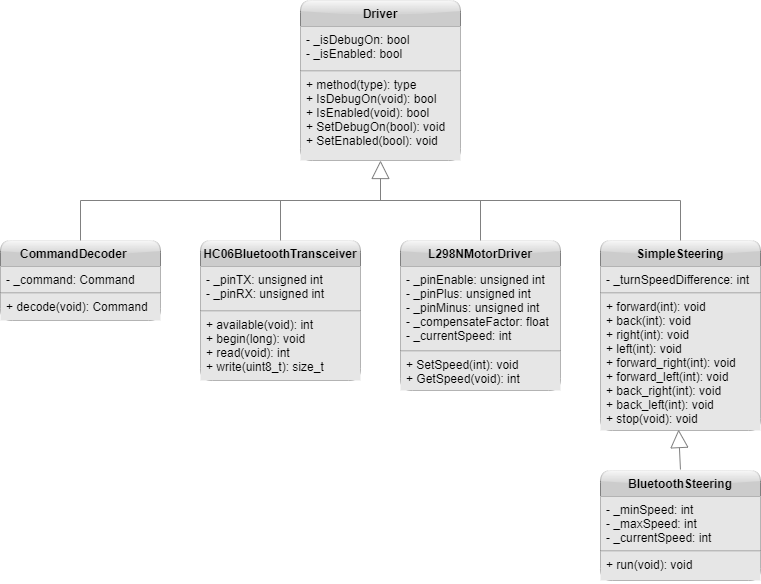

The diagram above was exported from draw.io. Its source (the exported page's mxGraphModel, read from the mxfile embedded in the PNG):
<mxGraphModel dx="1103" dy="626" grid="1" gridSize="10" guides="1" tooltips="1" connect="1" arrows="1" fold="1" page="1" pageScale="1" pageWidth="850" pageHeight="1100" math="0" shadow="0">
  <root>
    <mxCell id="0" />
    <mxCell id="1" parent="0" />
    <mxCell id="2" value="Driver" style="swimlane;fontStyle=1;align=center;verticalAlign=top;childLayout=stackLayout;horizontal=1;startSize=26;horizontalStack=0;resizeParent=1;resizeParentMax=0;resizeLast=0;collapsible=1;marginBottom=0;fillColor=#CCCCCC;strokeColor=#808080;fontColor=#000000;swimlaneLine=1;glass=1;shadow=0;rounded=1;sketch=0;" parent="1" vertex="1">
      <mxGeometry x="380" y="80" width="160" height="160" as="geometry">
        <mxRectangle x="340" y="280" width="70" height="26" as="alternateBounds" />
      </mxGeometry>
    </mxCell>
    <mxCell id="3" value="- _isDebugOn: bool&#10;- _isEnabled: bool" style="text;strokeColor=none;fillColor=#E6E6E6;align=left;verticalAlign=top;spacingLeft=4;spacingRight=4;overflow=hidden;rotatable=0;points=[[0,0.5],[1,0.5]];portConstraint=eastwest;labelBackgroundColor=none;fontColor=#000000;" parent="2" vertex="1">
      <mxGeometry y="26" width="160" height="44" as="geometry" />
    </mxCell>
    <mxCell id="4" value="" style="line;strokeWidth=1;align=left;verticalAlign=middle;spacingTop=-1;spacingLeft=3;spacingRight=3;rotatable=0;labelPosition=right;points=[];portConstraint=eastwest;fillColor=#E6E6E6;strokeColor=#808080;" parent="2" vertex="1">
      <mxGeometry y="70" width="160" height="1" as="geometry" />
    </mxCell>
    <mxCell id="5" value="+ method(type): type&#10;+ IsDebugOn(void): bool&#10;+ IsEnabled(void): bool&#10;+ SetDebugOn(bool): void&#10;+ SetEnabled(bool): void" style="text;strokeColor=none;fillColor=#E6E6E6;align=left;verticalAlign=top;spacingLeft=4;spacingRight=4;overflow=hidden;rotatable=0;points=[[0,0.5],[1,0.5]];portConstraint=eastwest;fontColor=#000000;" parent="2" vertex="1">
      <mxGeometry y="71" width="160" height="89" as="geometry" />
    </mxCell>
    <mxCell id="6" value="" style="endArrow=block;endSize=16;endFill=0;html=1;entryX=0.5;entryY=1;entryDx=0;entryDy=0;entryPerimeter=0;strokeColor=#808080;" parent="1" target="5" edge="1">
      <mxGeometry width="160" relative="1" as="geometry">
        <mxPoint x="460" y="280" as="sourcePoint" />
        <mxPoint x="430" y="320" as="targetPoint" />
        <Array as="points" />
      </mxGeometry>
    </mxCell>
    <mxCell id="7" value="CommandDecoder    " style="swimlane;fontStyle=1;align=center;verticalAlign=top;childLayout=stackLayout;horizontal=1;startSize=26;horizontalStack=0;resizeParent=1;resizeParentMax=0;resizeLast=0;collapsible=1;marginBottom=0;fillColor=#CCCCCC;strokeColor=#808080;fontColor=#000000;rounded=1;glass=1;" parent="1" vertex="1">
      <mxGeometry x="80" y="320" width="160" height="80" as="geometry" />
    </mxCell>
    <mxCell id="8" value="- _command: Command" style="text;strokeColor=none;fillColor=#E6E6E6;align=left;verticalAlign=top;spacingLeft=4;spacingRight=4;overflow=hidden;rotatable=0;points=[[0,0.5],[1,0.5]];portConstraint=eastwest;fontColor=#000000;" parent="7" vertex="1">
      <mxGeometry y="26" width="160" height="26" as="geometry" />
    </mxCell>
    <mxCell id="9" value="" style="line;strokeWidth=1;align=left;verticalAlign=middle;spacingTop=-1;spacingLeft=3;spacingRight=3;rotatable=0;labelPosition=right;points=[];portConstraint=eastwest;fillColor=#E6E6E6;strokeColor=#808080;" parent="7" vertex="1">
      <mxGeometry y="52" width="160" height="1" as="geometry" />
    </mxCell>
    <mxCell id="10" value="+ decode(void): Command" style="text;strokeColor=none;fillColor=#E6E6E6;align=left;verticalAlign=top;spacingLeft=4;spacingRight=4;overflow=hidden;rotatable=0;points=[[0,0.5],[1,0.5]];portConstraint=eastwest;fontColor=#000000;" parent="7" vertex="1">
      <mxGeometry y="53" width="160" height="27" as="geometry" />
    </mxCell>
    <mxCell id="11" value="HC06BluetoothTransceiver" style="swimlane;fontStyle=1;align=center;verticalAlign=top;childLayout=stackLayout;horizontal=1;startSize=26;horizontalStack=0;resizeParent=1;resizeParentMax=0;resizeLast=0;collapsible=1;marginBottom=0;fillColor=#CCCCCC;strokeColor=#808080;fontColor=#000000;rounded=1;glass=1;" parent="1" vertex="1">
      <mxGeometry x="280" y="320" width="160" height="140" as="geometry">
        <mxRectangle x="280" y="320" width="190" height="26" as="alternateBounds" />
      </mxGeometry>
    </mxCell>
    <mxCell id="12" value="- _pinTX: unsigned int&#10;- _pinRX: unsigned int" style="text;strokeColor=none;fillColor=#E6E6E6;align=left;verticalAlign=top;spacingLeft=4;spacingRight=4;overflow=hidden;rotatable=0;points=[[0,0.5],[1,0.5]];portConstraint=eastwest;fontColor=#000000;" parent="11" vertex="1">
      <mxGeometry y="26" width="160" height="44" as="geometry" />
    </mxCell>
    <mxCell id="13" value="" style="line;strokeWidth=1;align=left;verticalAlign=middle;spacingTop=-1;spacingLeft=3;spacingRight=3;rotatable=0;labelPosition=right;points=[];portConstraint=eastwest;fillColor=#E6E6E6;strokeColor=#808080;" parent="11" vertex="1">
      <mxGeometry y="70" width="160" height="1" as="geometry" />
    </mxCell>
    <mxCell id="14" value="+ available(void): int&#10;+ begin(long): void&#10;+ read(void): int&#10;+ write(uint8_t): size_t" style="text;strokeColor=none;fillColor=#E6E6E6;align=left;verticalAlign=top;spacingLeft=4;spacingRight=4;overflow=hidden;rotatable=0;points=[[0,0.5],[1,0.5]];portConstraint=eastwest;fontColor=#000000;" parent="11" vertex="1">
      <mxGeometry y="71" width="160" height="69" as="geometry" />
    </mxCell>
    <mxCell id="15" value="L298NMotorDriver" style="swimlane;fontStyle=1;align=center;verticalAlign=top;childLayout=stackLayout;horizontal=1;startSize=26;horizontalStack=0;resizeParent=1;resizeParentMax=0;resizeLast=0;collapsible=1;marginBottom=0;fillColor=#CCCCCC;strokeColor=#808080;fontColor=#000000;rounded=1;glass=1;" parent="1" vertex="1">
      <mxGeometry x="480" y="320" width="160" height="150" as="geometry" />
    </mxCell>
    <mxCell id="16" value="- _pinEnable: unsigned int&#10;- _pinPlus: unsigned int&#10;- _pinMinus: unsigned int&#10;- _compensateFactor: float&#10;- _currentSpeed: int" style="text;strokeColor=none;fillColor=#E6E6E6;align=left;verticalAlign=top;spacingLeft=4;spacingRight=4;overflow=hidden;rotatable=0;points=[[0,0.5],[1,0.5]];portConstraint=eastwest;fontColor=#000000;" parent="15" vertex="1">
      <mxGeometry y="26" width="160" height="84" as="geometry" />
    </mxCell>
    <mxCell id="17" value="" style="line;strokeWidth=1;align=left;verticalAlign=middle;spacingTop=-1;spacingLeft=3;spacingRight=3;rotatable=0;labelPosition=right;points=[];portConstraint=eastwest;fillColor=#E6E6E6;strokeColor=#808080;" parent="15" vertex="1">
      <mxGeometry y="110" width="160" height="1" as="geometry" />
    </mxCell>
    <mxCell id="18" value="+ SetSpeed(int): void&#10;+ GetSpeed(void): int" style="text;strokeColor=none;fillColor=#E6E6E6;align=left;verticalAlign=top;spacingLeft=4;spacingRight=4;overflow=hidden;rotatable=0;points=[[0,0.5],[1,0.5]];portConstraint=eastwest;fontColor=#000000;" parent="15" vertex="1">
      <mxGeometry y="111" width="160" height="39" as="geometry" />
    </mxCell>
    <mxCell id="20" value="" style="endArrow=none;html=1;edgeStyle=orthogonalEdgeStyle;exitX=0.5;exitY=0;exitDx=0;exitDy=0;entryX=0.5;entryY=0;entryDx=0;entryDy=0;rounded=0;strokeColor=#808080;" parent="1" source="7" target="15" edge="1">
      <mxGeometry relative="1" as="geometry">
        <mxPoint x="280" y="280" as="sourcePoint" />
        <mxPoint x="440" y="280" as="targetPoint" />
        <Array as="points">
          <mxPoint x="160" y="280" />
          <mxPoint x="560" y="280" />
        </Array>
      </mxGeometry>
    </mxCell>
    <mxCell id="23" value="SimpleSteering" style="swimlane;fontStyle=1;align=center;verticalAlign=top;childLayout=stackLayout;horizontal=1;startSize=26;horizontalStack=0;resizeParent=1;resizeParentMax=0;resizeLast=0;collapsible=1;marginBottom=0;fillColor=#CCCCCC;strokeColor=#808080;fontColor=#000000;rounded=1;glass=1;" parent="1" vertex="1">
      <mxGeometry x="680" y="320" width="160" height="190" as="geometry" />
    </mxCell>
    <mxCell id="24" value="- _turnSpeedDifference: int" style="text;strokeColor=none;fillColor=#E6E6E6;align=left;verticalAlign=top;spacingLeft=4;spacingRight=4;overflow=hidden;rotatable=0;points=[[0,0.5],[1,0.5]];portConstraint=eastwest;fontColor=#000000;" parent="23" vertex="1">
      <mxGeometry y="26" width="160" height="26" as="geometry" />
    </mxCell>
    <mxCell id="25" value="" style="line;strokeWidth=1;align=left;verticalAlign=middle;spacingTop=-1;spacingLeft=3;spacingRight=3;rotatable=0;labelPosition=right;points=[];portConstraint=eastwest;fillColor=#E6E6E6;strokeColor=#808080;" parent="23" vertex="1">
      <mxGeometry y="52" width="160" height="1" as="geometry" />
    </mxCell>
    <mxCell id="26" value="+ forward(int): void&#10;+ back(int): void&#10;+ right(int): void&#10;+ left(int): void&#10;+ forward_right(int): void&#10;+ forward_left(int): void&#10;+ back_right(int): void&#10;+ back_left(int): void&#10;+ stop(void): void" style="text;strokeColor=none;fillColor=#E6E6E6;align=left;verticalAlign=top;spacingLeft=4;spacingRight=4;overflow=hidden;rotatable=0;points=[[0,0.5],[1,0.5]];portConstraint=eastwest;fontColor=#000000;" parent="23" vertex="1">
      <mxGeometry y="53" width="160" height="137" as="geometry" />
    </mxCell>
    <mxCell id="27" value="" style="endArrow=none;html=1;edgeStyle=orthogonalEdgeStyle;exitX=0.5;exitY=0;exitDx=0;exitDy=0;entryX=0.5;entryY=0;entryDx=0;entryDy=0;rounded=0;strokeColor=#808080;" parent="1" edge="1">
      <mxGeometry relative="1" as="geometry">
        <mxPoint x="360" y="320" as="sourcePoint" />
        <mxPoint x="760" y="320" as="targetPoint" />
        <Array as="points">
          <mxPoint x="360" y="280" />
          <mxPoint x="760" y="280" />
        </Array>
      </mxGeometry>
    </mxCell>
    <mxCell id="28" value="" style="endArrow=block;endSize=16;endFill=0;html=1;entryX=0.488;entryY=0.993;entryDx=0;entryDy=0;entryPerimeter=0;exitX=0.5;exitY=0;exitDx=0;exitDy=0;strokeColor=#808080;" parent="1" source="29" target="26" edge="1">
      <mxGeometry width="160" relative="1" as="geometry">
        <mxPoint x="758" y="600" as="sourcePoint" />
        <mxPoint x="750" y="560" as="targetPoint" />
        <Array as="points" />
      </mxGeometry>
    </mxCell>
    <mxCell id="29" value="BluetoothSteering" style="swimlane;fontStyle=1;align=center;verticalAlign=top;childLayout=stackLayout;horizontal=1;startSize=26;horizontalStack=0;resizeParent=1;resizeParentMax=0;resizeLast=0;collapsible=1;marginBottom=0;fillColor=#CCCCCC;strokeColor=#808080;fontColor=#000000;rounded=1;glass=1;" parent="1" vertex="1">
      <mxGeometry x="680" y="550" width="160" height="110" as="geometry" />
    </mxCell>
    <mxCell id="30" value="- _minSpeed: int&#10;- _maxSpeed: int&#10;- _currentSpeed: int" style="text;strokeColor=none;fillColor=#E6E6E6;align=left;verticalAlign=top;spacingLeft=4;spacingRight=4;overflow=hidden;rotatable=0;points=[[0,0.5],[1,0.5]];portConstraint=eastwest;fontColor=#000000;" parent="29" vertex="1">
      <mxGeometry y="26" width="160" height="54" as="geometry" />
    </mxCell>
    <mxCell id="31" value="" style="line;strokeWidth=1;align=left;verticalAlign=middle;spacingTop=-1;spacingLeft=3;spacingRight=3;rotatable=0;labelPosition=right;points=[];portConstraint=eastwest;fillColor=#E6E6E6;strokeColor=#808080;" parent="29" vertex="1">
      <mxGeometry y="80" width="160" height="1" as="geometry" />
    </mxCell>
    <mxCell id="32" value="+ run(void): void" style="text;strokeColor=none;fillColor=#E6E6E6;align=left;verticalAlign=top;spacingLeft=4;spacingRight=4;overflow=hidden;rotatable=0;points=[[0,0.5],[1,0.5]];portConstraint=eastwest;fontColor=#000000;" parent="29" vertex="1">
      <mxGeometry y="81" width="160" height="29" as="geometry" />
    </mxCell>
  </root>
</mxGraphModel>